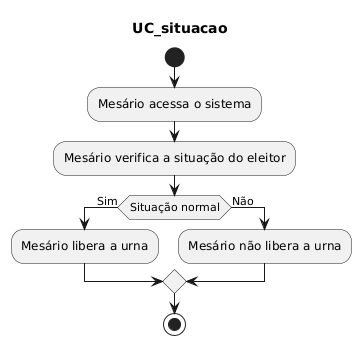

The diagram above was rendered by PlantUML. Its source (embedded in the PNG):
@startuml
title UC_situacao
start
:Mesário acessa o sistema;
:Mesário verifica a situação do eleitor;
if (Situação normal) then (Sim)
  :Mesário libera a urna;
else (Não)
  :Mesário não libera a urna;

endif
stop
@enduml